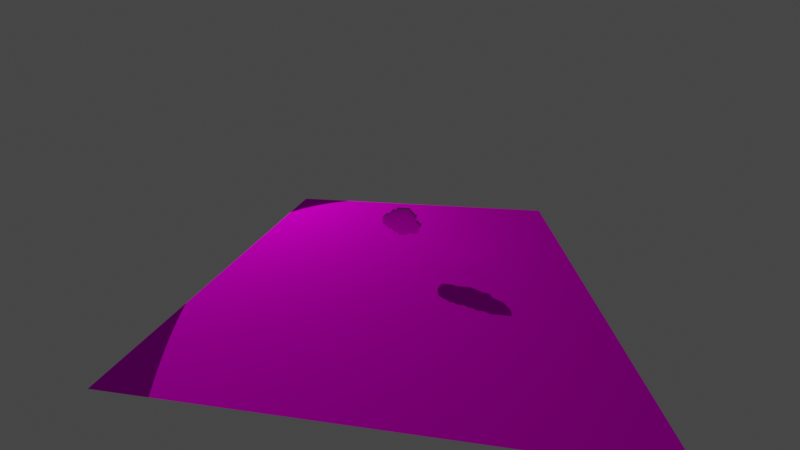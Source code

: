 # Source: Arquivo_principal.blend  (saved by Blender 5.0.119; exported with 4.5.12 LTS)
import bpy
from mathutils import Matrix  # noqa: F401  (used for matrix-valued properties, if any)

bpy.ops.wm.read_factory_settings(use_empty=True)
scene = bpy.context.scene
scene.name = 'Scene'

# ---- collections
col_collection_1 = bpy.data.collections.new('Collection 1'); scene.collection.children.link(col_collection_1)

# ---- images (referenced by path relative to the original .blend; pixels are not part of the script)
import os
ASSET_DIR = os.environ.get("B2B_ASSET_DIR", "")  # directory of the original .blend (textures are referenced by path, not embedded)
HERE = os.path.dirname(os.path.abspath(__file__))  # packed textures are extracted next to this script under _unpacked/

def load_image(name, relpath, width, height, colorspace="sRGB"):
    """Load a texture the original file referenced (path relative to the .blend, or extracted next to this script)."""
    p = next((c for c in (os.path.join(HERE, relpath), os.path.join(ASSET_DIR, relpath)) if relpath and os.path.exists(c)), "")
    if p:
        img = bpy.data.images.load(p, check_existing=True)
        img.name = name
    else:  # same state as the original file: an image datablock whose file is absent (Cycles renders it pink)
        img = bpy.data.images.new(name, width, height)
        img.source = "FILE"
        img.filepath = "//" + (relpath or name)
    img.colorspace_settings.name = colorspace
    return img
img_forest_ground_06_diff_1k_jpg_001 = load_image('forest_ground_06_diff_1k.jpg.001', 'forest_ground_06_diff_1k.jpg', 1024, 1024, 'sRGB')
img_texture_png_001 = load_image('texture.png.001', 'texture.png', 1024, 1024, 'sRGB')

# ---- materials (node trees are filled in below, after node groups)
mat_m_a44e3d08_4525_3374_d238_75122405ac62 = bpy.data.materials.new('m_a44e3d08-4525-3374-d238-75122405ac62')
mat_m_a44e3d08_4525_3374_d238_75122405ac62.roughness = 1.0
mat_material = bpy.data.materials.new('Material')
mat_material.use_backface_culling_lightprobe_volume = False
mat_materiais = bpy.data.materials.new('Materiais')

# ---- material node trees
mat_m_a44e3d08_4525_3374_d238_75122405ac62.use_nodes = True; mat_m_a44e3d08_4525_3374_d238_75122405ac62.node_tree.nodes.clear()
_N = mat_m_a44e3d08_4525_3374_d238_75122405ac62.node_tree.nodes; _L = mat_m_a44e3d08_4525_3374_d238_75122405ac62.node_tree.links
n0 = _N.new('ShaderNodeBsdfPrincipled'); n0.name = 'BSDF - Pré-fundamentado'; n0.location = (0, 300)
n0.inputs[2].default_value = 1.0
n0.inputs[13].default_value = 0.0
n1 = _N.new('ShaderNodeOutputMaterial'); n1.name = 'Saída de material'; n1.location = (280, 300)
n1.hide = True
n2 = _N.new('ShaderNodeTexImage'); n2.name = 'Textura de imagem'; n2.location = (-334, 299)
n2.image = img_forest_ground_06_diff_1k_jpg_001
n2.interpolation = 'Closest'
_L.new(n0.outputs[0], n1.inputs[0])
_L.new(n2.outputs[0], n0.inputs[0])
n1.is_active_output = True
mat_material.use_nodes = True; mat_material.node_tree.nodes.clear()
_N = mat_material.node_tree.nodes; _L = mat_material.node_tree.links
n0 = _N.new('ShaderNodeOutputMaterial'); n0.name = 'Material Output'; n0.location = (300, 300)
n1 = _N.new('ShaderNodeBsdfDiffuse'); n1.name = 'Diffuse BSDF'; n1.location = (10, 300)
n1.inputs[0].default_value = (0.0, 0.0, 0.6038, 1.0)
n1.inputs[1].default_value = 0.5
_L.new(n1.outputs[0], n0.inputs[0])
n0.is_active_output = True
mat_materiais.use_nodes = True; mat_materiais.node_tree.nodes.clear()
_N = mat_materiais.node_tree.nodes; _L = mat_materiais.node_tree.links
n0 = _N.new('ShaderNodeBsdfPrincipled'); n0.name = 'BSDF - Pré-fundamentado'; n0.location = (-200, 100)
n0.inputs[1].default_value = 1.0
n0.inputs[2].default_value = 0.2778
n1 = _N.new('ShaderNodeOutputMaterial'); n1.name = 'Saída de material'; n1.location = (200, 100)
n2 = _N.new('ShaderNodeTexImage'); n2.name = 'Textura de imagem'; n2.location = (-490, 75)
n2.image = img_texture_png_001
n2.interpolation = 'Closest'
_L.new(n0.outputs[0], n1.inputs[0])
_L.new(n2.outputs[0], n0.inputs[0])
n1.is_active_output = True

# ---- world
world_world = bpy.data.worlds.new('World'); scene.world = world_world
world_world.use_nodes = True; world_world.node_tree.nodes.clear()
_N = world_world.node_tree.nodes; _L = world_world.node_tree.links
n0 = _N.new('ShaderNodeOutputWorld'); n0.name = 'World Output'; n0.location = (300, 300)
n1 = _N.new('ShaderNodeBackground'); n1.name = 'Background'; n1.location = (10, 300)
n1.inputs[0].default_value = (0.05088, 0.05088, 0.05088, 1.0)
_L.new(n1.outputs[0], n0.inputs[0])
n0.is_active_output = True
world_world.color = (0.05088, 0.05088, 0.05088)
world_world.use_sun_shadow = False
world_world.sun_shadow_jitter_overblur = 0.0

# ---- cameras
cam_camera = bpy.data.cameras.new('Camera')
cam_camera.clip_end = 100.0
cam_camera.lens = 15.1
cam_camera.ortho_scale = 7.314
cam_camera.lens_unit = 'FOV'
cam_camera.dof.focus_distance = 0.0
cam_camera.dof.aperture_fstop = 128.0

# ---- lights
light_sun = bpy.data.lights.new('Sun', 'SPOT')
light_sun.color = (1.0, 0.9617, 0.8047)
light_sun.energy = 1602.0
light_sun.shadow_filter_radius = 0.0
light_sun.shadow_maximum_resolution = 0.0001
light_sun.shadow_jitter_overblur = 0.0
light_sun.spot_blend = 0.0
light_sun.spot_size = 1.035

# ---- meshes
me_plane = bpy.data.meshes.new('Plane')
me_plane.from_pydata([(-1.0, -1.0, 0.0), (1.0, -1.0, 0.0), (-1.0, 1.0, 0.0), (1.0, 1.0, 0.0)], [], [(0, 1, 3, 2)])
_uv = me_plane.uv_layers.new(name='UVMap')
_uv.uv.foreach_set('vector', [0.0, 0.0, 1.0, 0.0, 1.0, 1.0, 0.0, 1.0])
me_plane.materials.append(mat_m_a44e3d08_4525_3374_d238_75122405ac62)
me_plane.update()
me_cube = bpy.data.meshes.new('Cube')
me_cube.from_pydata([], [], [])
_uv = me_cube.uv_layers.new(name='UVMap')
_uv.uv.foreach_set('vector', [])
me_cube.materials.append(mat_material)
me_cube.update()
me_mesh = bpy.data.meshes.new('mesh')
me_mesh.from_pydata([(0.09375, 0.3862, 0.1629), (0.09375, 0.3862, -0.08705), (0.09375, -0.3638, 0.1629), (0.09375, -0.3638, -0.08705), (-0.09375, 0.3862, 0.1629), (-0.09375, 0.3862, -0.08705), (-0.09375, -0.3638, 0.1629), (-0.09375, -0.3638, -0.08705), (0.09375, 0.3862, -0.08705), (0.09375, 0.3862, -0.1496), (0.09375, -0.3013, -0.08705), (0.09375, -0.3013, -0.1496), (-0.09375, 0.3862, -0.08705), (-0.09375, 0.3862, -0.1496), (-0.09375, -0.3013, -0.08705), (-0.09375, -0.3013, -0.1496), (0.09375, 0.3237, -0.1496), (0.09375, 0.3237, -0.2121), (0.09375, -0.3013, -0.1496), (0.09375, -0.3013, -0.2121), (-0.09375, 0.3237, -0.1496), (-0.09375, 0.3237, -0.2121), (-0.09375, -0.3013, -0.1496), (-0.09375, -0.3013, -0.2121), (0.09375, 0.3237, -0.2121), (0.09375, 0.3237, -0.2746), (0.09375, -0.2388, -0.2121), (0.09375, -0.2388, -0.2746), (-0.09375, 0.3237, -0.2121), (-0.09375, 0.3237, -0.2746), (-0.09375, -0.2388, -0.2121), (-0.09375, -0.2388, -0.2746), (0.09375, 0.2612, -0.2746), (0.09375, 0.2612, -0.3371), (0.09375, -0.1763, -0.2746), (0.09375, -0.1763, -0.3371), (-0.09375, 0.2612, -0.2746), (-0.09375, 0.2612, -0.3371), (-0.09375, -0.1763, -0.2746), (-0.09375, -0.1763, -0.3371), (0.09375, 0.1987, -0.3371), (0.09375, 0.1987, -0.3996), (0.09375, -0.1763, -0.3371), (0.09375, -0.1763, -0.3996), (-0.09375, 0.1987, -0.3371), (-0.09375, 0.1987, -0.3996), (-0.09375, -0.1763, -0.3371), (-0.09375, -0.1763, -0.3996), (0.09375, 0.1987, -0.3996), (0.09375, 0.1987, -0.4621), (0.09375, -0.1138, -0.3996), (0.09375, -0.1138, -0.4621), (-0.09375, 0.1987, -0.3996), (-0.09375, 0.1987, -0.4621), (-0.09375, -0.1138, -0.3996), (-0.09375, -0.1138, -0.4621), (0.09375, 0.1362, -0.4621), (0.09375, 0.1362, -0.5246), (0.09375, -0.05134, -0.4621), (0.09375, -0.05134, -0.5246), (-0.09375, 0.1362, -0.4621), (-0.09375, 0.1362, -0.5246), (-0.09375, -0.05134, -0.4621), (-0.09375, -0.05134, -0.5246), (0.09375, 0.3862, 0.2254), (0.09375, 0.3862, 0.1629), (0.09375, -0.3013, 0.2254), (0.09375, -0.3013, 0.1629), (-0.09375, 0.3862, 0.2254), (-0.09375, 0.3862, 0.1629), (-0.09375, -0.3013, 0.2254), (-0.09375, -0.3013, 0.1629), (0.09375, 0.3237, 0.2879), (0.09375, 0.3237, 0.2254), (0.09375, -0.3013, 0.2879), (0.09375, -0.3013, 0.2254), (-0.09375, 0.3237, 0.2879), (-0.09375, 0.3237, 0.2254), (-0.09375, -0.3013, 0.2879), (-0.09375, -0.3013, 0.2254), (0.09375, 0.2612, 0.3504), (0.09375, 0.2612, 0.2879), (0.09375, -0.3013, 0.3504), (0.09375, -0.3013, 0.2879), (-0.09375, 0.2612, 0.3504), (-0.09375, 0.2612, 0.2879), (-0.09375, -0.3013, 0.3504), (-0.09375, -0.3013, 0.2879), (0.09375, 0.1987, 0.4129), (0.09375, 0.1987, 0.3504), (0.09375, -0.3013, 0.4129), (0.09375, -0.3013, 0.3504), (-0.09375, 0.1987, 0.4129), (-0.09375, 0.1987, 0.3504), (-0.09375, -0.3013, 0.4129), (-0.09375, -0.3013, 0.3504), (0.09375, 0.01116, 0.4754), (0.09375, 0.01116, 0.4129), (0.09375, -0.3013, 0.4754), (0.09375, -0.3013, 0.4129), (-0.09375, 0.01116, 0.4754), (-0.09375, 0.01116, 0.4129), (-0.09375, -0.3013, 0.4754), (-0.09375, -0.3013, 0.4129), (0.09375, -0.05134, 0.5379), (0.09375, -0.05134, 0.4754), (0.09375, -0.1138, 0.5379), (0.09375, -0.1138, 0.4754), (-0.09375, -0.05134, 0.5379), (-0.09375, -0.05134, 0.4754), (-0.09375, -0.1138, 0.5379), (-0.09375, -0.1138, 0.4754)], [], [(1, 0, 2, 3), (6, 4, 5, 7), (4, 0, 1, 5), (3, 2, 6, 7), (2, 0, 4, 6), (5, 1, 3, 7), (9, 8, 10, 11), (14, 12, 13, 15), (12, 8, 9, 13), (11, 10, 14, 15), (10, 8, 12, 14), (13, 9, 11, 15), (17, 16, 18, 19), (22, 20, 21, 23), (20, 16, 17, 21), (19, 18, 22, 23), (18, 16, 20, 22), (21, 17, 19, 23), (25, 24, 26, 27), (30, 28, 29, 31), (28, 24, 25, 29), (27, 26, 30, 31), (26, 24, 28, 30), (29, 25, 27, 31), (33, 32, 34, 35), (38, 36, 37, 39), (36, 32, 33, 37), (35, 34, 38, 39), (34, 32, 36, 38), (37, 33, 35, 39), (41, 40, 42, 43), (46, 44, 45, 47), (44, 40, 41, 45), (43, 42, 46, 47), (42, 40, 44, 46), (45, 41, 43, 47), (49, 48, 50, 51), (54, 52, 53, 55), (52, 48, 49, 53), (51, 50, 54, 55), (50, 48, 52, 54), (53, 49, 51, 55), (57, 56, 58, 59), (62, 60, 61, 63), (60, 56, 57, 61), (59, 58, 62, 63), (58, 56, 60, 62), (61, 57, 59, 63), (65, 64, 66, 67), (70, 68, 69, 71), (68, 64, 65, 69), (67, 66, 70, 71), (66, 64, 68, 70), (69, 65, 67, 71), (73, 72, 74, 75), (78, 76, 77, 79), (76, 72, 73, 77), (75, 74, 78, 79), (74, 72, 76, 78), (77, 73, 75, 79), (81, 80, 82, 83), (86, 84, 85, 87), (84, 80, 81, 85), (83, 82, 86, 87), (82, 80, 84, 86), (85, 81, 83, 87), (89, 88, 90, 91), (94, 92, 93, 95), (92, 88, 89, 93), (91, 90, 94, 95), (90, 88, 92, 94), (93, 89, 91, 95), (97, 96, 98, 99), (102, 100, 101, 103), (100, 96, 97, 101), (99, 98, 102, 103), (98, 96, 100, 102), (101, 97, 99, 103), (105, 104, 106, 107), (110, 108, 109, 111), (108, 104, 105, 109), (107, 106, 110, 111), (106, 104, 108, 110), (109, 105, 107, 111)])
me_mesh.polygons.foreach_set('use_smooth', [True] * 84)
_k = set([(0, 1), (0, 2), (0, 4), (1, 3), (1, 5), (2, 3), (2, 6), (3, 7), (4, 5), (4, 6), (5, 7), (6, 7), (8, 9), (8, 10), (8, 12), (9, 11), (9, 13), (10, 11), (10, 14), (11, 15), (12, 13), (12, 14), (13, 15), (14, 15), (16, 17), (16, 18), (16, 20), (17, 19), (17, 21), (18, 19), (18, 22), (19, 23), (20, 21), (20, 22), (21, 23), (22, 23), (24, 25), (24, 26), (24, 28), (25, 27), (25, 29), (26, 27), (26, 30), (27, 31), (28, 29), (28, 30), (29, 31), (30, 31), (32, 33), (32, 34), (32, 36), (33, 35), (33, 37), (34, 35), (34, 38), (35, 39), (36, 37), (36, 38), (37, 39), (38, 39), (40, 41), (40, 42), (40, 44), (41, 43), (41, 45), (42, 43), (42, 46), (43, 47), (44, 45), (44, 46), (45, 47), (46, 47), (48, 49), (48, 50), (48, 52), (49, 51), (49, 53), (50, 51), (50, 54), (51, 55), (52, 53), (52, 54), (53, 55), (54, 55), (56, 57), (56, 58), (56, 60), (57, 59), (57, 61), (58, 59), (58, 62), (59, 63), (60, 61), (60, 62), (61, 63), (62, 63), (64, 65), (64, 66), (64, 68), (65, 67), (65, 69), (66, 67), (66, 70), (67, 71), (68, 69), (68, 70), (69, 71), (70, 71), (72, 73), (72, 74), (72, 76), (73, 75), (73, 77), (74, 75), (74, 78), (75, 79), (76, 77), (76, 78), (77, 79), (78, 79), (80, 81), (80, 82), (80, 84), (81, 83), (81, 85), (82, 83), (82, 86), (83, 87), (84, 85), (84, 86), (85, 87), (86, 87), (88, 89), (88, 90), (88, 92), (89, 91), (89, 93), (90, 91), (90, 94), (91, 95), (92, 93), (92, 94), (93, 95), (94, 95), (96, 97), (96, 98), (96, 100), (97, 99), (97, 101), (98, 99), (98, 102), (99, 103), (100, 101), (100, 102), (101, 103), (102, 103), (104, 105), (104, 106), (104, 108), (105, 107), (105, 109), (106, 107), (106, 110), (107, 111), (108, 109), (108, 110), (109, 111), (110, 111)])
me_mesh.attributes.new('sharp_edge', 'BOOLEAN', 'EDGE').data.foreach_set('value', [ (min(e.vertices), max(e.vertices)) in _k for e in me_mesh.edges])
_uv = me_mesh.uv_layers.new(name='UVMap')
_uv.uv.foreach_set('vector', [0.0625, 1.0, 0.0, 1.0, 0.0, 0.8125, 0.0625, 0.8125, 0.1406, 0.8125, 0.1406, 1.0, 0.07812, 1.0, 0.07812, 0.8125, 0.375, 0.4531, 0.4219, 0.4531, 0.4219, 0.5156, 0.375, 0.5156, 0.5469, 0.8438, 0.5469, 0.9062, 0.5, 0.9062, 0.5, 0.8438, 0.2031, 0.8125, 0.2031, 1.0, 0.1562, 1.0, 0.1562, 0.8125, 0.04688, 0.7969, 0.0, 0.7969, 0.0, 0.6094, 0.04688, 0.6094, 0.5156, 0.8281, 0.5, 0.8281, 0.5, 0.6562, 0.5156, 0.6562, 0.3281, 0.3281, 0.3281, 0.5, 0.3125, 0.5, 0.3125, 0.3281, 0.5625, 0.6406, 0.6094, 0.6406, 0.6094, 0.6562, 0.5625, 0.6562, 0.4219, 0.4219, 0.4219, 0.4375, 0.375, 0.4375, 0.375, 0.4219, 0.1094, 0.625, 0.1094, 0.7969, 0.0625, 0.7969, 0.0625, 0.625, 0.1719, 0.7969, 0.125, 0.7969, 0.125, 0.625, 0.1719, 0.625, 0.2031, 0.4844, 0.1875, 0.4844, 0.1875, 0.3281, 0.2031, 0.3281, 0.2344, 0.3281, 0.2344, 0.4844, 0.2188, 0.4844, 0.2188, 0.3281, 0.5938, 0.7969, 0.6406, 0.7969, 0.6406, 0.8125, 0.5938, 0.8125, 0.6406, 0.7656, 0.6406, 0.7812, 0.5938, 0.7812, 0.5938, 0.7656, 0.3594, 0.6719, 0.3594, 0.8281, 0.3125, 0.8281, 0.3125, 0.6719, 0.3906, 1.0, 0.3438, 1.0, 0.3438, 0.8438, 0.3906, 0.8438, 0.01562, 0.4688, 0.0, 0.4688, 0.0, 0.3281, 0.01562, 0.3281, 0.04688, 0.3281, 0.04688, 0.4688, 0.03125, 0.4688, 0.03125, 0.3281, 0.5938, 0.7344, 0.6406, 0.7344, 0.6406, 0.75, 0.5938, 0.75, 0.6406, 0.7031, 0.6406, 0.7188, 0.5938, 0.7188, 0.5938, 0.7031, 0.4219, 0.6875, 0.4219, 0.8281, 0.375, 0.8281, 0.375, 0.6875, 0.4219, 0.6719, 0.375, 0.6719, 0.375, 0.5312, 0.4219, 0.5312, 0.5469, 0.8281, 0.5312, 0.8281, 0.5312, 0.7188, 0.5469, 0.7188, 0.5469, 0.5938, 0.5469, 0.7031, 0.5312, 0.7031, 0.5312, 0.5938, 0.5938, 0.6719, 0.6406, 0.6719, 0.6406, 0.6875, 0.5938, 0.6875, 0.4219, 0.3906, 0.4219, 0.4062, 0.375, 0.4062, 0.375, 0.3906, 0.2344, 0.5, 0.2344, 0.6094, 0.1875, 0.6094, 0.1875, 0.5, 0.04688, 0.5938, 0.0, 0.5938, 0.0, 0.4844, 0.04688, 0.4844, 0.5469, 0.5781, 0.5312, 0.5781, 0.5312, 0.4844, 0.5469, 0.4844, 0.5469, 0.375, 0.5469, 0.4688, 0.5312, 0.4688, 0.5312, 0.375, 0.5625, 0.3906, 0.6094, 0.3906, 0.6094, 0.4062, 0.5625, 0.4062, 0.1094, 0.3594, 0.1094, 0.375, 0.0625, 0.375, 0.0625, 0.3594, 0.4531, 0.9062, 0.4531, 1.0, 0.4062, 1.0, 0.4062, 0.9062, 0.4844, 0.8906, 0.4375, 0.8906, 0.4375, 0.7969, 0.4844, 0.7969, 0.5781, 0.8438, 0.5625, 0.8438, 0.5625, 0.7656, 0.5781, 0.7656, 0.5781, 0.6719, 0.5781, 0.75, 0.5625, 0.75, 0.5625, 0.6719, 0.625, 0.6406, 0.6719, 0.6406, 0.6719, 0.6562, 0.625, 0.6562, 0.4219, 0.3594, 0.4219, 0.375, 0.375, 0.375, 0.375, 0.3594, 0.4844, 0.5156, 0.4844, 0.5938, 0.4375, 0.5938, 0.4375, 0.5156, 0.5156, 1.0, 0.4688, 1.0, 0.4688, 0.9219, 0.5156, 0.9219, 0.4219, 0.8906, 0.4062, 0.8906, 0.4062, 0.8438, 0.4219, 0.8438, 0.6406, 0.5781, 0.6406, 0.625, 0.625, 0.625, 0.625, 0.5781, 0.625, 0.5469, 0.6719, 0.5469, 0.6719, 0.5625, 0.625, 0.5625, 0.6719, 0.5156, 0.6719, 0.5312, 0.625, 0.5312, 0.625, 0.5156, 0.5781, 0.9531, 0.5781, 1.0, 0.5312, 1.0, 0.5312, 0.9531, 0.1094, 0.4688, 0.0625, 0.4688, 0.0625, 0.4219, 0.1094, 0.4219, 0.3594, 0.5, 0.3438, 0.5, 0.3438, 0.3281, 0.3594, 0.3281, 0.5156, 0.4688, 0.5156, 0.6406, 0.5, 0.6406, 0.5, 0.4688, 0.5625, 0.6094, 0.6094, 0.6094, 0.6094, 0.625, 0.5625, 0.625, 0.6094, 0.5781, 0.6094, 0.5938, 0.5625, 0.5938, 0.5625, 0.5781, 0.2344, 0.625, 0.2344, 0.7969, 0.1875, 0.7969, 0.1875, 0.625, 0.2656, 1.0, 0.2188, 1.0, 0.2188, 0.8281, 0.2656, 0.8281, 0.4531, 0.5, 0.4375, 0.5, 0.4375, 0.3438, 0.4531, 0.3438, 0.4844, 0.3438, 0.4844, 0.5, 0.4688, 0.5, 0.4688, 0.3438, 0.5625, 0.5469, 0.6094, 0.5469, 0.6094, 0.5625, 0.5625, 0.5625, 0.6094, 0.5156, 0.6094, 0.5312, 0.5625, 0.5312, 0.5625, 0.5156, 0.2969, 0.6562, 0.2969, 0.8125, 0.25, 0.8125, 0.25, 0.6562, 0.3281, 1.0, 0.2812, 1.0, 0.2812, 0.8438, 0.3281, 0.8438, 0.2656, 0.4844, 0.25, 0.4844, 0.25, 0.3438, 0.2656, 0.3438, 0.2969, 0.3438, 0.2969, 0.4844, 0.2812, 0.4844, 0.2812, 0.3438, 0.5625, 0.4844, 0.6094, 0.4844, 0.6094, 0.5, 0.5625, 0.5, 0.6094, 0.4531, 0.6094, 0.4688, 0.5625, 0.4688, 0.5625, 0.4531, 0.3594, 0.5156, 0.3594, 0.6562, 0.3125, 0.6562, 0.3125, 0.5156, 0.2969, 0.6406, 0.25, 0.6406, 0.25, 0.5, 0.2969, 0.5, 0.1406, 0.4688, 0.125, 0.4688, 0.125, 0.3438, 0.1406, 0.3438, 0.1719, 0.3438, 0.1719, 0.4688, 0.1562, 0.4688, 0.1562, 0.3438, 0.5625, 0.4219, 0.6094, 0.4219, 0.6094, 0.4375, 0.5625, 0.4375, 0.6406, 0.9844, 0.6406, 1.0, 0.5938, 1.0, 0.5938, 0.9844, 0.1094, 0.4844, 0.1094, 0.6094, 0.0625, 0.6094, 0.0625, 0.4844, 0.1719, 0.6094, 0.125, 0.6094, 0.125, 0.4844, 0.1719, 0.4844, 0.5156, 0.4531, 0.5, 0.4531, 0.5, 0.375, 0.5156, 0.375, 0.5781, 0.8594, 0.5781, 0.9375, 0.5625, 0.9375, 0.5625, 0.8594, 0.5938, 0.9531, 0.6406, 0.9531, 0.6406, 0.9688, 0.5938, 0.9688, 0.1094, 0.3906, 0.1094, 0.4062, 0.0625, 0.4062, 0.0625, 0.3906, 0.4844, 0.7031, 0.4844, 0.7812, 0.4375, 0.7812, 0.4375, 0.7031, 0.4844, 0.6875, 0.4375, 0.6875, 0.4375, 0.6094, 0.4844, 0.6094, 0.5469, 0.9375, 0.5312, 0.9375, 0.5312, 0.9219, 0.5469, 0.9219, 0.6406, 0.4844, 0.6406, 0.5, 0.625, 0.5, 0.625, 0.4844, 0.5938, 0.9219, 0.6406, 0.9219, 0.6406, 0.9375, 0.5938, 0.9375, 0.6406, 0.8906, 0.6406, 0.9062, 0.5938, 0.9062, 0.5938, 0.8906, 0.6406, 0.8594, 0.6406, 0.875, 0.5938, 0.875, 0.5938, 0.8594, 0.6406, 0.8438, 0.5938, 0.8438, 0.5938, 0.8281, 0.6406, 0.8281])
me_mesh.materials.append(mat_materiais)
me_mesh.update()
me_mesh.normals_split_custom_set([tuple(v) for v in zip(*[iter([1.0, 0.0, 0.0, 1.0, 0.0, 0.0, 1.0, 0.0, 0.0, 1.0, 0.0, 0.0, -1.0, 0.0, 0.0, -1.0, 0.0, 0.0, -1.0, 0.0, 0.0, -1.0, 0.0, 0.0, 0.0, 1.0, 0.0, 0.0, 1.0, 0.0, 0.0, 1.0, 0.0, 0.0, 1.0, 0.0, 0.0, -1.0, 0.0, 0.0, -1.0, 0.0, 0.0, -1.0, 0.0, 0.0, -1.0, 0.0, 0.0, 0.0, 1.0, 0.0, 0.0, 1.0, 0.0, 0.0, 1.0, 0.0, 0.0, 1.0, 0.0, 0.0, -1.0, 0.0, 0.0, -1.0, 0.0, 0.0, -1.0, 0.0, 0.0, -1.0, 1.0, 0.0, 0.0, 1.0, 0.0, 0.0, 1.0, 0.0, 0.0, 1.0, 0.0, 0.0, -1.0, 0.0, 0.0, -1.0, 0.0, 0.0, -1.0, 0.0, 0.0, -1.0, 0.0, 0.0, 0.0, 1.0, 0.0, 0.0, 1.0, 0.0, 0.0, 1.0, 0.0, 0.0, 1.0, 0.0, 0.0, -1.0, 0.0, 0.0, -1.0, 0.0, 0.0, -1.0, 0.0, 0.0, -1.0, 0.0, 0.0, 0.0, 1.0, 0.0, 0.0, 1.0, 0.0, 0.0, 1.0, 0.0, 0.0, 1.0, 0.0, 0.0, -1.0, 0.0, 0.0, -1.0, 0.0, 0.0, -1.0, 0.0, 0.0, -1.0, 1.0, 0.0, 0.0, 1.0, 0.0, 0.0, 1.0, 0.0, 0.0, 1.0, 0.0, 0.0, -1.0, 0.0, 0.0, -1.0, 0.0, 0.0, -1.0, 0.0, 0.0, -1.0, 0.0, 0.0, 0.0, 1.0, 0.0, 0.0, 1.0, 0.0, 0.0, 1.0, 0.0, 0.0, 1.0, 0.0, 0.0, -1.0, 0.0, 0.0, -1.0, 0.0, 0.0, -1.0, 0.0, 0.0, -1.0, 0.0, 0.0, 0.0, 1.0, 0.0, 0.0, 1.0, 0.0, 0.0, 1.0, 0.0, 0.0, 1.0, 0.0, 0.0, -1.0, 0.0, 0.0, -1.0, 0.0, 0.0, -1.0, 0.0, 0.0, -1.0, 1.0, 0.0, 0.0, 1.0, 0.0, 0.0, 1.0, 0.0, 0.0, 1.0, 0.0, 0.0, -1.0, 0.0, 0.0, -1.0, 0.0, 0.0, -1.0, 0.0, 0.0, -1.0, 0.0, 0.0, 0.0, 1.0, 0.0, 0.0, 1.0, 0.0, 0.0, 1.0, 0.0, 0.0, 1.0, 0.0, 0.0, -1.0, 0.0, 0.0, -1.0, 0.0, 0.0, -1.0, 0.0, 0.0, -1.0, 0.0, 0.0, 0.0, 1.0, 0.0, 0.0, 1.0, 0.0, 0.0, 1.0, 0.0, 0.0, 1.0, 0.0, 0.0, -1.0, 0.0, 0.0, -1.0, 0.0, 0.0, -1.0, 0.0, 0.0, -1.0, 1.0, 0.0, 0.0, 1.0, 0.0, 0.0, 1.0, 0.0, 0.0, 1.0, 0.0, 0.0, -1.0, 0.0, 0.0, -1.0, 0.0, 0.0, -1.0, 0.0, 0.0, -1.0, 0.0, 0.0, 0.0, 1.0, 0.0, 0.0, 1.0, 0.0, 0.0, 1.0, 0.0, 0.0, 1.0, 0.0, 0.0, -1.0, 0.0, 0.0, -1.0, 0.0, 0.0, -1.0, 0.0, 0.0, -1.0, 0.0, 0.0, 0.0, 1.0, 0.0, 0.0, 1.0, 0.0, 0.0, 1.0, 0.0, 0.0, 1.0, 0.0, 0.0, -1.0, 0.0, 0.0, -1.0, 0.0, 0.0, -1.0, 0.0, 0.0, -1.0, 1.0, 0.0, 0.0, 1.0, 0.0, 0.0, 1.0, 0.0, 0.0, 1.0, 0.0, 0.0, -1.0, 0.0, 0.0, -1.0, 0.0, 0.0, -1.0, 0.0, 0.0, -1.0, 0.0, 0.0, 0.0, 1.0, 0.0, 0.0, 1.0, 0.0, 0.0, 1.0, 0.0, 0.0, 1.0, 0.0, 0.0, -1.0, 0.0, 0.0, -1.0, 0.0, 0.0, -1.0, 0.0, 0.0, -1.0, 0.0, 0.0, 0.0, 1.0, 0.0, 0.0, 1.0, 0.0, 0.0, 1.0, 0.0, 0.0, 1.0, 0.0, 0.0, -1.0, 0.0, 0.0, -1.0, 0.0, 0.0, -1.0, 0.0, 0.0, -1.0, 1.0, 0.0, 0.0, 1.0, 0.0, 0.0, 1.0, 0.0, 0.0, 1.0, 0.0, 0.0, -1.0, 0.0, 0.0, -1.0, 0.0, 0.0, -1.0, 0.0, 0.0, -1.0, 0.0, 0.0, 0.0, 1.0, 0.0, 0.0, 1.0, 0.0, 0.0, 1.0, 0.0, 0.0, 1.0, 0.0, 0.0, -1.0, 0.0, 0.0, -1.0, 0.0, 0.0, -1.0, 0.0, 0.0, -1.0, 0.0, 0.0, 0.0, 1.0, 0.0, 0.0, 1.0, 0.0, 0.0, 1.0, 0.0, 0.0, 1.0, 0.0, 0.0, -1.0, 0.0, 0.0, -1.0, 0.0, 0.0, -1.0, 0.0, 0.0, -1.0, 1.0, 0.0, 0.0, 1.0, 0.0, 0.0, 1.0, 0.0, 0.0, 1.0, 0.0, 0.0, -1.0, 0.0, 0.0, -1.0, 0.0, 0.0, -1.0, 0.0, 0.0, -1.0, 0.0, 0.0, 0.0, 1.0, 0.0, 0.0, 1.0, 0.0, 0.0, 1.0, 0.0, 0.0, 1.0, 0.0, 0.0, -1.0, 0.0, 0.0, -1.0, 0.0, 0.0, -1.0, 0.0, 0.0, -1.0, 0.0, 0.0, 0.0, 1.0, 0.0, 0.0, 1.0, 0.0, 0.0, 1.0, 0.0, 0.0, 1.0, 0.0, 0.0, -1.0, 0.0, 0.0, -1.0, 0.0, 0.0, -1.0, 0.0, 0.0, -1.0, 1.0, 0.0, 0.0, 1.0, 0.0, 0.0, 1.0, 0.0, 0.0, 1.0, 0.0, 0.0, -1.0, 0.0, 0.0, -1.0, 0.0, 0.0, -1.0, 0.0, 0.0, -1.0, 0.0, 0.0, 0.0, 1.0, 0.0, 0.0, 1.0, 0.0, 0.0, 1.0, 0.0, 0.0, 1.0, 0.0, 0.0, -1.0, 0.0, 0.0, -1.0, 0.0, 0.0, -1.0, 0.0, 0.0, -1.0, 0.0, 0.0, 0.0, 1.0, 0.0, 0.0, 1.0, 0.0, 0.0, 1.0, 0.0, 0.0, 1.0, 0.0, 0.0, -1.0, 0.0, 0.0, -1.0, 0.0, 0.0, -1.0, 0.0, 0.0, -1.0, 1.0, 0.0, 0.0, 1.0, 0.0, 0.0, 1.0, 0.0, 0.0, 1.0, 0.0, 0.0, -1.0, 0.0, 0.0, -1.0, 0.0, 0.0, -1.0, 0.0, 0.0, -1.0, 0.0, 0.0, 0.0, 1.0, 0.0, 0.0, 1.0, 0.0, 0.0, 1.0, 0.0, 0.0, 1.0, 0.0, 0.0, -1.0, 0.0, 0.0, -1.0, 0.0, 0.0, -1.0, 0.0, 0.0, -1.0, 0.0, 0.0, 0.0, 1.0, 0.0, 0.0, 1.0, 0.0, 0.0, 1.0, 0.0, 0.0, 1.0, 0.0, 0.0, -1.0, 0.0, 0.0, -1.0, 0.0, 0.0, -1.0, 0.0, 0.0, -1.0, 1.0, 0.0, 0.0, 1.0, 0.0, 0.0, 1.0, 0.0, 0.0, 1.0, 0.0, 0.0, -1.0, 0.0, 0.0, -1.0, 0.0, 0.0, -1.0, 0.0, 0.0, -1.0, 0.0, 0.0, 0.0, 1.0, 0.0, 0.0, 1.0, 0.0, 0.0, 1.0, 0.0, 0.0, 1.0, 0.0, 0.0, -1.0, 0.0, 0.0, -1.0, 0.0, 0.0, -1.0, 0.0, 0.0, -1.0, 0.0, 0.0, 0.0, 1.0, 0.0, 0.0, 1.0, 0.0, 0.0, 1.0, 0.0, 0.0, 1.0, 0.0, 0.0, -1.0, 0.0, 0.0, -1.0, 0.0, 0.0, -1.0, 0.0, 0.0, -1.0, 1.0, 0.0, 0.0, 1.0, 0.0, 0.0, 1.0, 0.0, 0.0, 1.0, 0.0, 0.0, -1.0, 0.0, 0.0, -1.0, 0.0, 0.0, -1.0, 0.0, 0.0, -1.0, 0.0, 0.0, 0.0, 1.0, 0.0, 0.0, 1.0, 0.0, 0.0, 1.0, 0.0, 0.0, 1.0, 0.0, 0.0, -1.0, 0.0, 0.0, -1.0, 0.0, 0.0, -1.0, 0.0, 0.0, -1.0, 0.0, 0.0, 0.0, 1.0, 0.0, 0.0, 1.0, 0.0, 0.0, 1.0, 0.0, 0.0, 1.0, 0.0, 0.0, -1.0, 0.0, 0.0, -1.0, 0.0, 0.0, -1.0, 0.0, 0.0, -1.0, 1.0, 0.0, 0.0, 1.0, 0.0, 0.0, 1.0, 0.0, 0.0, 1.0, 0.0, 0.0, -1.0, 0.0, 0.0, -1.0, 0.0, 0.0, -1.0, 0.0, 0.0, -1.0, 0.0, 0.0, 0.0, 1.0, 0.0, 0.0, 1.0, 0.0, 0.0, 1.0, 0.0, 0.0, 1.0, 0.0, 0.0, -1.0, 0.0, 0.0, -1.0, 0.0, 0.0, -1.0, 0.0, 0.0, -1.0, 0.0, 0.0, 0.0, 1.0, 0.0, 0.0, 1.0, 0.0, 0.0, 1.0, 0.0, 0.0, 1.0, 0.0, 0.0, -1.0, 0.0, 0.0, -1.0, 0.0, 0.0, -1.0, 0.0, 0.0, -1.0, 1.0, 0.0, 0.0, 1.0, 0.0, 0.0, 1.0, 0.0, 0.0, 1.0, 0.0, 0.0, -1.0, 0.0, 0.0, -1.0, 0.0, 0.0, -1.0, 0.0, 0.0, -1.0, 0.0, 0.0, 0.0, 1.0, 0.0, 0.0, 1.0, 0.0, 0.0, 1.0, 0.0, 0.0, 1.0, 0.0, 0.0, -1.0, 0.0, 0.0, -1.0, 0.0, 0.0, -1.0, 0.0, 0.0, -1.0, 0.0, 0.0, 0.0, 1.0, 0.0, 0.0, 1.0, 0.0, 0.0, 1.0, 0.0, 0.0, 1.0, 0.0, 0.0, -1.0, 0.0, 0.0, -1.0, 0.0, 0.0, -1.0, 0.0, 0.0, -1.0])] * 3)])

# ---- objects
ob_camera = bpy.data.objects.new('Camera', cam_camera)
ob_plane = bpy.data.objects.new('Plane', me_plane)
ob_cube = bpy.data.objects.new('Cube', me_cube)
ob_sun = bpy.data.objects.new('Sun', light_sun)
ob_mesh = bpy.data.objects.new('mesh', me_mesh)

# ---- transforms, parenting, visibility, modifiers, constraints
ob_camera.location = (-8.419, -1.181, 5.21)
ob_camera.rotation_euler = (1.14, -5.339e-06, -1.428)
ob_camera.lock_rotations_4d = False
ob_camera.empty_display_type = 'ARROWS'
ob_camera.color = (0.0, 0.0, 0.0, 0.0)
ob_camera.display_type = 'WIRE'
ob_camera.lineart.crease_threshold = 0.0
ob_plane.location = (0.0, 0.0, 0.0)
ob_plane.scale = (5.0, 5.0, 5.0)
ob_cube.location = (0.0, 0.0, 0.5)
ob_cube.scale = (0.5, 0.5, 0.5)
_m = ob_cube.modifiers.new('Espelhar', 'MIRROR')
_m.use_axis = (False, True, False)
ob_sun.location = (5.041, 7.352, 6.959)
ob_sun.rotation_euler = (-0.8933, 0.2071, -0.4326)
ob_mesh.location = (0.0, -0.02455, 1.406)
ob_mesh.rotation_euler = (1.571, -0.0, 0.0)

# ---- collection membership
col_collection_1.objects.link(ob_camera)
col_collection_1.objects.link(ob_plane)
col_collection_1.objects.link(ob_cube)
col_collection_1.objects.link(ob_sun)
col_collection_1.objects.link(ob_mesh)

# ---- scene / render settings (as saved in the file)
scene.camera = ob_camera
scene.frame_start = 1; scene.frame_end = 250; scene.frame_set(1)
scene.render.engine = 'BLENDER_EEVEE_NEXT'
scene.render.motion_blur_shutter = 1.0
scene.render.bake_bias = 0.0
scene.render.bake_samples = 0
scene.cycles.use_denoising = False
scene.cycles.samples = 128
scene.cycles.sampling_pattern = 'TABULATED_SOBOL'
scene.cycles.use_adaptive_sampling = False
scene.cycles.use_light_tree = False
scene.view_settings.view_transform = 'Filmic'
bpy.context.view_layer.update()
